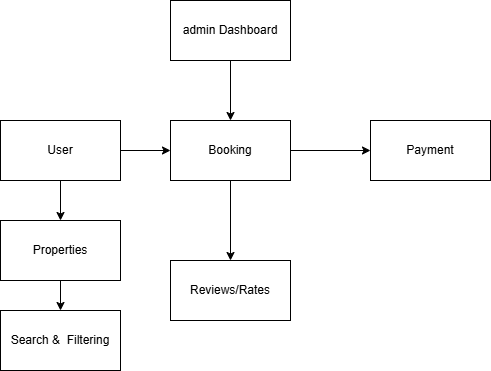

The diagram above was exported from draw.io. Its source (the exported page's mxGraphModel, read from the mxfile embedded in the PNG):
<mxGraphModel dx="786" dy="459" grid="1" gridSize="10" guides="1" tooltips="1" connect="1" arrows="1" fold="1" page="1" pageScale="1" pageWidth="827" pageHeight="1169" math="0" shadow="0">
  <root>
    <mxCell id="0" />
    <mxCell id="1" parent="0" />
    <mxCell id="D6t63bceoPmX1tjLcGVt-3" value="" style="edgeStyle=orthogonalEdgeStyle;rounded=0;orthogonalLoop=1;jettySize=auto;html=1;" edge="1" parent="1" source="D6t63bceoPmX1tjLcGVt-1" target="D6t63bceoPmX1tjLcGVt-2">
      <mxGeometry relative="1" as="geometry" />
    </mxCell>
    <mxCell id="D6t63bceoPmX1tjLcGVt-1" value="admin Dashboard" style="rounded=0;whiteSpace=wrap;html=1;" vertex="1" parent="1">
      <mxGeometry x="310" y="30" width="120" height="60" as="geometry" />
    </mxCell>
    <mxCell id="D6t63bceoPmX1tjLcGVt-5" value="" style="edgeStyle=orthogonalEdgeStyle;rounded=0;orthogonalLoop=1;jettySize=auto;html=1;" edge="1" parent="1" source="D6t63bceoPmX1tjLcGVt-2" target="D6t63bceoPmX1tjLcGVt-4">
      <mxGeometry relative="1" as="geometry" />
    </mxCell>
    <mxCell id="D6t63bceoPmX1tjLcGVt-11" value="" style="edgeStyle=orthogonalEdgeStyle;rounded=0;orthogonalLoop=1;jettySize=auto;html=1;" edge="1" parent="1" source="D6t63bceoPmX1tjLcGVt-2" target="D6t63bceoPmX1tjLcGVt-10">
      <mxGeometry relative="1" as="geometry" />
    </mxCell>
    <mxCell id="D6t63bceoPmX1tjLcGVt-2" value="Booking" style="whiteSpace=wrap;html=1;rounded=0;" vertex="1" parent="1">
      <mxGeometry x="310" y="150" width="120" height="60" as="geometry" />
    </mxCell>
    <mxCell id="D6t63bceoPmX1tjLcGVt-4" value="Payment" style="whiteSpace=wrap;html=1;rounded=0;" vertex="1" parent="1">
      <mxGeometry x="510" y="150" width="120" height="60" as="geometry" />
    </mxCell>
    <mxCell id="D6t63bceoPmX1tjLcGVt-7" value="" style="edgeStyle=orthogonalEdgeStyle;rounded=0;orthogonalLoop=1;jettySize=auto;html=1;" edge="1" parent="1" source="D6t63bceoPmX1tjLcGVt-6" target="D6t63bceoPmX1tjLcGVt-2">
      <mxGeometry relative="1" as="geometry" />
    </mxCell>
    <mxCell id="D6t63bceoPmX1tjLcGVt-9" value="" style="edgeStyle=orthogonalEdgeStyle;rounded=0;orthogonalLoop=1;jettySize=auto;html=1;" edge="1" parent="1" source="D6t63bceoPmX1tjLcGVt-6" target="D6t63bceoPmX1tjLcGVt-8">
      <mxGeometry relative="1" as="geometry" />
    </mxCell>
    <mxCell id="D6t63bceoPmX1tjLcGVt-6" value="User" style="rounded=0;whiteSpace=wrap;html=1;" vertex="1" parent="1">
      <mxGeometry x="140" y="150" width="120" height="60" as="geometry" />
    </mxCell>
    <mxCell id="D6t63bceoPmX1tjLcGVt-13" value="" style="edgeStyle=orthogonalEdgeStyle;rounded=0;orthogonalLoop=1;jettySize=auto;html=1;" edge="1" parent="1" source="D6t63bceoPmX1tjLcGVt-8" target="D6t63bceoPmX1tjLcGVt-12">
      <mxGeometry relative="1" as="geometry" />
    </mxCell>
    <mxCell id="D6t63bceoPmX1tjLcGVt-8" value="Properties" style="rounded=0;whiteSpace=wrap;html=1;" vertex="1" parent="1">
      <mxGeometry x="140" y="250" width="120" height="60" as="geometry" />
    </mxCell>
    <mxCell id="D6t63bceoPmX1tjLcGVt-10" value="Reviews/Rates" style="whiteSpace=wrap;html=1;rounded=0;" vertex="1" parent="1">
      <mxGeometry x="310" y="290" width="120" height="60" as="geometry" />
    </mxCell>
    <mxCell id="D6t63bceoPmX1tjLcGVt-12" value="Search &amp;amp;&amp;nbsp; Filtering" style="whiteSpace=wrap;html=1;rounded=0;" vertex="1" parent="1">
      <mxGeometry x="140" y="340" width="120" height="60" as="geometry" />
    </mxCell>
  </root>
</mxGraphModel>